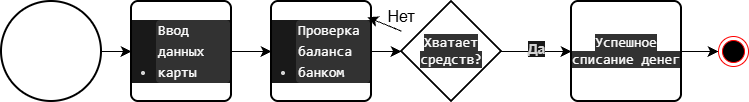

The diagram above was exported from draw.io. Its source (the exported page's mxGraphModel, read from the mxfile embedded in the PNG):
<mxGraphModel dx="1030" dy="714" grid="1" gridSize="10" guides="1" tooltips="1" connect="1" arrows="1" fold="1" page="1" pageScale="1" pageWidth="827" pageHeight="1169" math="0" shadow="0">
  <root>
    <mxCell id="0" />
    <mxCell id="1" parent="0" />
    <mxCell id="jmZLW7kPEgpyIjl1e-s1-6" edge="1" parent="1" source="jmZLW7kPEgpyIjl1e-s1-1" style="edgeStyle=none;curved=1;rounded=0;orthogonalLoop=1;jettySize=auto;html=1;fontSize=12;startSize=8;endSize=8;" target="jmZLW7kPEgpyIjl1e-s1-2" value="">
      <mxGeometry relative="1" as="geometry" />
    </mxCell>
    <mxCell id="jmZLW7kPEgpyIjl1e-s1-1" parent="1" style="strokeWidth=2;html=1;shape=mxgraph.flowchart.start_2;whiteSpace=wrap;" value="" vertex="1">
      <mxGeometry height="100" width="100" x="110" y="170" as="geometry" />
    </mxCell>
    <mxCell id="jmZLW7kPEgpyIjl1e-s1-7" edge="1" parent="1" source="jmZLW7kPEgpyIjl1e-s1-2" style="edgeStyle=none;curved=1;rounded=0;orthogonalLoop=1;jettySize=auto;html=1;fontSize=12;startSize=8;endSize=8;" target="jmZLW7kPEgpyIjl1e-s1-3" value="">
      <mxGeometry relative="1" as="geometry" />
    </mxCell>
    <mxCell id="jmZLW7kPEgpyIjl1e-s1-2" parent="1" style="rounded=1;whiteSpace=wrap;html=1;absoluteArcSize=1;arcSize=14;strokeWidth=2;" value="&lt;ul class=&quot;ng-star-inserted&quot; style=&quot;-webkit-tap-highlight-color: transparent; box-sizing: border-box; padding-left: 24px; color: rgb(212, 212, 212); font-family: Inter, sans-serif; font-size: 14px; text-align: start; background-color: rgb(25, 25, 25);&quot;&gt;&lt;li class=&quot;ng-star-inserted&quot; style=&quot;-webkit-tap-highlight-color: transparent; box-sizing: border-box; font-optical-sizing: auto; line-height: 21px;&quot;&gt;&lt;p class=&quot;ng-star-inserted&quot; style=&quot;-webkit-tap-highlight-color: transparent; box-sizing: border-box; line-height: 21px; font-optical-sizing: auto; margin-bottom: 7px; margin-top: 0px;&quot;&gt;&lt;span class=&quot;inline-code ng-star-inserted&quot; style=&quot;-webkit-tap-highlight-color: transparent; box-sizing: border-box; background: none 0% 0% / auto repeat scroll padding-box border-box rgb(50, 50, 50); border-width: medium; border-style: none; border-color: currentcolor; border-image: none; border-radius: 4px; color: rgb(252, 252, 252); display: inline-block; font-family: &amp;quot;DM Mono&amp;quot;, monospace; font-size: 1em; padding: 0px 2px;&quot;&gt;Ввод данных карты&lt;br&gt;&lt;/span&gt;&lt;/p&gt;&lt;/li&gt;&lt;/ul&gt;" vertex="1">
      <mxGeometry height="100" width="100" x="240" y="170" as="geometry" />
    </mxCell>
    <mxCell id="jmZLW7kPEgpyIjl1e-s1-11" edge="1" parent="1" source="jmZLW7kPEgpyIjl1e-s1-3" style="edgeStyle=none;curved=1;rounded=0;orthogonalLoop=1;jettySize=auto;html=1;fontSize=12;startSize=8;endSize=8;" target="jmZLW7kPEgpyIjl1e-s1-5" value="">
      <mxGeometry relative="1" as="geometry" />
    </mxCell>
    <mxCell id="jmZLW7kPEgpyIjl1e-s1-3" parent="1" style="rounded=1;whiteSpace=wrap;html=1;absoluteArcSize=1;arcSize=14;strokeWidth=2;" value="&lt;ul class=&quot;ng-star-inserted&quot; style=&quot;-webkit-tap-highlight-color: transparent; box-sizing: border-box; padding-left: 24px; color: rgb(212, 212, 212); font-family: Inter, sans-serif; font-size: 14px; text-align: start; background-color: rgb(25, 25, 25);&quot;&gt;&lt;li class=&quot;ng-star-inserted&quot; style=&quot;-webkit-tap-highlight-color: transparent; box-sizing: border-box; font-optical-sizing: auto; line-height: 21px;&quot;&gt;&lt;p class=&quot;ng-star-inserted&quot; style=&quot;-webkit-tap-highlight-color: transparent; box-sizing: border-box; line-height: 21px; font-optical-sizing: auto; margin-bottom: 7px; margin-top: 0px;&quot;&gt;&lt;span class=&quot;inline-code ng-star-inserted&quot; style=&quot;-webkit-tap-highlight-color: transparent; box-sizing: border-box; background: none 0% 0% / auto repeat scroll padding-box border-box rgb(50, 50, 50); border-width: medium; border-style: none; border-color: currentcolor; border-image: none; border-radius: 4px; color: rgb(252, 252, 252); display: inline-block; font-family: &amp;quot;DM Mono&amp;quot;, monospace; font-size: 1em; padding: 0px 2px;&quot;&gt;Проверка баланса банком&lt;/span&gt;&lt;/p&gt;&lt;/li&gt;&lt;/ul&gt;" vertex="1">
      <mxGeometry height="100" width="100" x="380" y="170" as="geometry" />
    </mxCell>
    <mxCell id="jmZLW7kPEgpyIjl1e-s1-18" edge="1" parent="1" source="jmZLW7kPEgpyIjl1e-s1-4" style="edgeStyle=none;curved=1;rounded=0;orthogonalLoop=1;jettySize=auto;html=1;exitX=1;exitY=0.5;exitDx=0;exitDy=0;entryX=0;entryY=0.5;entryDx=0;entryDy=0;fontSize=12;startSize=8;endSize=8;" target="jmZLW7kPEgpyIjl1e-s1-14">
      <mxGeometry relative="1" as="geometry" />
    </mxCell>
    <mxCell id="jmZLW7kPEgpyIjl1e-s1-4" parent="1" style="rounded=1;whiteSpace=wrap;html=1;absoluteArcSize=1;arcSize=14;strokeWidth=2;" value="&lt;span style=&quot;color: rgb(252, 252, 252); font-family: &amp;quot;DM Mono&amp;quot;, monospace; font-size: 14px; text-align: start; background-color: rgb(50, 50, 50);&quot;&gt;Успешное списание денег&lt;/span&gt;" vertex="1">
      <mxGeometry height="100" width="110" x="680" y="170" as="geometry" />
    </mxCell>
    <mxCell id="jmZLW7kPEgpyIjl1e-s1-9" edge="1" parent="1" source="jmZLW7kPEgpyIjl1e-s1-5" style="edgeStyle=none;curved=1;rounded=0;orthogonalLoop=1;jettySize=auto;html=1;fontSize=12;startSize=8;endSize=8;" target="jmZLW7kPEgpyIjl1e-s1-4" value="">
      <mxGeometry relative="1" as="geometry" />
    </mxCell>
    <mxCell id="jmZLW7kPEgpyIjl1e-s1-10" connectable="0" parent="jmZLW7kPEgpyIjl1e-s1-9" style="edgeLabel;html=1;align=center;verticalAlign=middle;resizable=0;points=[];fontSize=12;" value="&lt;strong class=&quot;ng-star-inserted&quot; style=&quot;-webkit-tap-highlight-color: transparent; box-sizing: border-box; color: rgb(212, 212, 212); font-family: Inter, sans-serif; font-size: 14px; text-align: start; white-space: normal; background-color: rgb(25, 25, 25);&quot;&gt;&lt;span class=&quot;ng-star-inserted&quot; style=&quot;-webkit-tap-highlight-color: transparent; box-sizing: border-box;&quot;&gt;Да&lt;/span&gt;&lt;/strong&gt;" vertex="1">
      <mxGeometry relative="1" x="-0.04" y="3" as="geometry">
        <mxPoint as="offset" />
      </mxGeometry>
    </mxCell>
    <mxCell id="jmZLW7kPEgpyIjl1e-s1-5" parent="1" style="strokeWidth=2;html=1;shape=mxgraph.flowchart.decision;whiteSpace=wrap;" value="&lt;span style=&quot;color: rgb(252, 252, 252); font-family: &amp;quot;DM Mono&amp;quot;, monospace; font-size: 14px; text-align: start; background-color: rgb(50, 50, 50);&quot;&gt;Хватает средств?&lt;/span&gt;" vertex="1">
      <mxGeometry height="100" width="100" x="510" y="170" as="geometry" />
    </mxCell>
    <mxCell id="jmZLW7kPEgpyIjl1e-s1-12" edge="1" parent="1" source="jmZLW7kPEgpyIjl1e-s1-5" style="edgeStyle=none;curved=1;rounded=0;orthogonalLoop=1;jettySize=auto;html=1;entryX=0.96;entryY=0.158;entryDx=0;entryDy=0;entryPerimeter=0;fontSize=12;startSize=8;endSize=8;" target="jmZLW7kPEgpyIjl1e-s1-3">
      <mxGeometry relative="1" as="geometry" />
    </mxCell>
    <mxCell id="jmZLW7kPEgpyIjl1e-s1-13" parent="1" style="text;html=1;whiteSpace=wrap;strokeColor=none;fillColor=none;align=center;verticalAlign=middle;rounded=0;fontSize=16;" value="Нет" vertex="1">
      <mxGeometry height="30" width="60" x="480" y="170" as="geometry" />
    </mxCell>
    <mxCell id="jmZLW7kPEgpyIjl1e-s1-14" parent="1" style="ellipse;html=1;shape=endState;fillColor=#000000;strokeColor=#ff0000;" value="" vertex="1">
      <mxGeometry height="30" width="30" x="827" y="205" as="geometry" />
    </mxCell>
  </root>
</mxGraphModel>